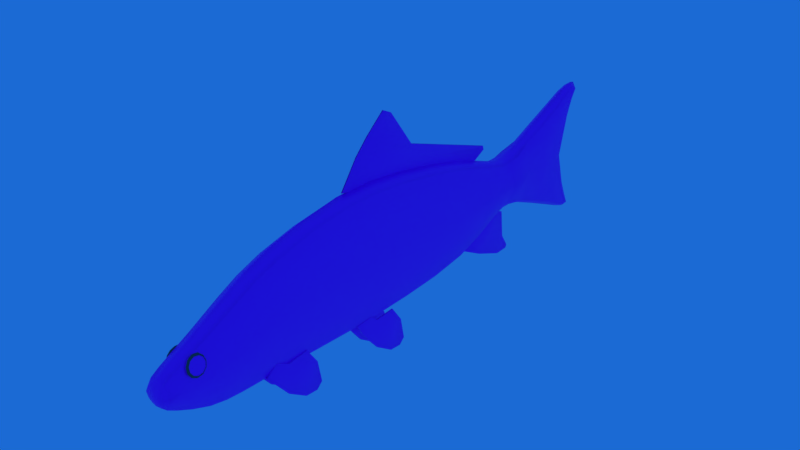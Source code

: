 # Source: carp.blend  (saved by Blender 3.1.7; exported with 4.5.12 LTS)
import bpy
from mathutils import Matrix  # noqa: F401  (used for matrix-valued properties, if any)

bpy.ops.wm.read_factory_settings(use_empty=True)
scene = bpy.context.scene
scene.name = 'Scene'

# ---- collections
col_collection_1 = bpy.data.collections.new('Collection 1'); scene.collection.children.link(col_collection_1)

# ---- images (referenced by path relative to the original .blend; pixels are not part of the script)
import os
ASSET_DIR = os.environ.get("B2B_ASSET_DIR", "")  # directory of the original .blend (textures are referenced by path, not embedded)
HERE = os.path.dirname(os.path.abspath(__file__))  # packed textures are extracted next to this script under _unpacked/

def load_image(name, relpath, width, height, colorspace="sRGB"):
    """Load a texture the original file referenced (path relative to the .blend, or extracted next to this script)."""
    p = next((c for c in (os.path.join(HERE, relpath), os.path.join(ASSET_DIR, relpath)) if relpath and os.path.exists(c)), "")
    if p:
        img = bpy.data.images.load(p, check_existing=True)
        img.name = name
    else:  # same state as the original file: an image datablock whose file is absent (Cycles renders it pink)
        img = bpy.data.images.new(name, width, height)
        img.source = "FILE"
        img.filepath = "//" + (relpath or name)
    img.colorspace_settings.name = colorspace
    return img
img_fish_texture_png = load_image('fish_texture.png', 'fish_texture.png', 1024, 1024, 'sRGB')
img_fish_texture_png_001 = load_image('fish_texture.png.001', 'fish_texture.png', 1024, 1024, 'sRGB')

# ---- materials (node trees are filled in below, after node groups)
mat_material_001 = bpy.data.materials.new('Material.001')
mat_material_001.use_transparent_shadow = False
mat_material_002 = bpy.data.materials.new('Material.002')
mat_material_002.use_transparent_shadow = False
mat_material_003 = bpy.data.materials.new('Material.003')
mat_material_003.use_transparent_shadow = False
mat_material_004 = bpy.data.materials.new('Material.004')
mat_material_004.use_transparent_shadow = False
mat_material_005 = bpy.data.materials.new('Material.005')
mat_material_005.use_transparent_shadow = False

# ---- material node trees
mat_material_001.use_nodes = True; mat_material_001.node_tree.nodes.clear()
_N = mat_material_001.node_tree.nodes; _L = mat_material_001.node_tree.links
n0 = _N.new('ShaderNodeBsdfPrincipled'); n0.name = 'Principled BSDF'; n0.location = (10, 300)
n0.distribution = 'GGX'
n0.subsurface_method = 'RANDOM_WALK_SKIN'
n0.inputs[3].default_value = 1.45
n0.inputs[27].default_value = (0.0, 0.0, 0.0, 1.0)
n0.inputs[28].default_value = 1.0
n1 = _N.new('ShaderNodeOutputMaterial'); n1.name = 'Material Output'; n1.location = (300, 300)
n2 = _N.new('ShaderNodeTexImage'); n2.name = 'Image Texture'; n2.location = (-280, 280)
n2.image = img_fish_texture_png
_L.new(n0.outputs[0], n1.inputs[0])
_L.new(n2.outputs[0], n0.inputs[0])
n1.is_active_output = True
mat_material_002.use_nodes = True; mat_material_002.node_tree.nodes.clear()
_N = mat_material_002.node_tree.nodes; _L = mat_material_002.node_tree.links
n0 = _N.new('ShaderNodeBsdfPrincipled'); n0.name = 'Principled BSDF'; n0.location = (10, 300)
n0.distribution = 'GGX'
n0.subsurface_method = 'RANDOM_WALK_SKIN'
n0.inputs[0].default_value = (0.1022, 0.1046, 0.08022, 1.0)
n0.inputs[3].default_value = 1.45
n0.inputs[27].default_value = (0.0, 0.0, 0.0, 1.0)
n0.inputs[28].default_value = 1.0
n1 = _N.new('ShaderNodeOutputMaterial'); n1.name = 'Material Output'; n1.location = (300, 300)
_L.new(n0.outputs[0], n1.inputs[0])
n1.is_active_output = True
mat_material_003.use_nodes = True; mat_material_003.node_tree.nodes.clear()
_N = mat_material_003.node_tree.nodes; _L = mat_material_003.node_tree.links
n0 = _N.new('ShaderNodeBsdfPrincipled'); n0.name = 'Principled BSDF'; n0.location = (10, 300)
n0.distribution = 'GGX'
n0.subsurface_method = 'RANDOM_WALK_SKIN'
n0.inputs[3].default_value = 1.45
n0.inputs[27].default_value = (0.0, 0.0, 0.0, 1.0)
n0.inputs[28].default_value = 1.0
n1 = _N.new('ShaderNodeOutputMaterial'); n1.name = 'Material Output'; n1.location = (300, 300)
n2 = _N.new('ShaderNodeTexImage'); n2.name = 'Image Texture'; n2.location = (-280, 280)
n2.image = img_fish_texture_png
_L.new(n0.outputs[0], n1.inputs[0])
_L.new(n2.outputs[0], n0.inputs[0])
n1.is_active_output = True
mat_material_004.use_nodes = True; mat_material_004.node_tree.nodes.clear()
_N = mat_material_004.node_tree.nodes; _L = mat_material_004.node_tree.links
n0 = _N.new('ShaderNodeBsdfPrincipled'); n0.name = 'Principled BSDF'; n0.location = (10, 300)
n0.distribution = 'GGX'
n0.subsurface_method = 'RANDOM_WALK_SKIN'
n0.inputs[3].default_value = 1.45
n0.inputs[27].default_value = (0.0, 0.0, 0.0, 1.0)
n0.inputs[28].default_value = 1.0
n1 = _N.new('ShaderNodeOutputMaterial'); n1.name = 'Material Output'; n1.location = (300, 300)
n2 = _N.new('ShaderNodeTexImage'); n2.name = 'Image Texture'; n2.location = (-280, 280)
n2.image = img_fish_texture_png_001
_L.new(n0.outputs[0], n1.inputs[0])
_L.new(n2.outputs[0], n0.inputs[0])
n1.is_active_output = True
mat_material_005.use_nodes = True; mat_material_005.node_tree.nodes.clear()
_N = mat_material_005.node_tree.nodes; _L = mat_material_005.node_tree.links
n0 = _N.new('ShaderNodeBsdfPrincipled'); n0.name = 'Principled BSDF'; n0.location = (10, 300)
n0.distribution = 'GGX'
n0.subsurface_method = 'RANDOM_WALK_SKIN'
n0.inputs[0].default_value = (0.1022, 0.1046, 0.08022, 1.0)
n0.inputs[3].default_value = 1.45
n0.inputs[27].default_value = (0.0, 0.0, 0.0, 1.0)
n0.inputs[28].default_value = 1.0
n1 = _N.new('ShaderNodeOutputMaterial'); n1.name = 'Material Output'; n1.location = (300, 300)
_L.new(n0.outputs[0], n1.inputs[0])
n1.is_active_output = True

# ---- world
world_world = bpy.data.worlds.new('World'); scene.world = world_world
world_world.color = (0.01098, 0.1444, 0.6619)
world_world.use_sun_shadow = False
world_world.sun_shadow_jitter_overblur = 0.0
world_world.cycles.sampling_method = 'MANUAL'

# ---- meshes
me_cube = bpy.data.meshes.new('Cube')
me_cube.from_pydata([(0.0882, 11.41, 6.659), (0.0882, 10.34, 5.162), (0.0882, 21.87, 3.645), (0.0882, 20.94, 3.16), (0.0882, 12.2, 7.466), (0.0882, 21.8, 3.884), (0.0882, 15.29, 5.54), (0.0882, 14.27, 4.419), (0.0882, 15.56, 6.045), (0.0882, 13.4, 8.482), (0.0882, 13.98, 8.198), (0.3986, 21.67, -2.802), (0.3986, 23.77, -0.8711), (0.3986, 20.02, -1.943), (0.3986, 22.63, -0.4359), (0.3986, 23.5, -3.525), (0.3986, 23.95, -2.54), (0.3986, 24.34, -3.5), (0.3986, 24.44, -3.313), (1.817, 12.12, -4.181), (1.817, 13.37, -2.432), (1.763, 10.6, -2.211), (1.763, 11.67, -2.134), (1.638, 11.47, -3.42), (1.638, 12.19, -2.57), (1.817, 13.22, -4.901), (1.817, 14.04, -3.371), (1.817, 13.96, -4.951), (1.817, 14.29, -4.621), (1.965, 5.637, -3.537), (1.965, 6.938, -1.72), (1.965, 4.277, -1.956), (1.965, 4.945, -1.426), (1.965, 4.957, -2.746), (1.965, 5.713, -1.864), (1.965, 6.779, -4.285), (1.965, 7.634, -2.696), (1.965, 7.547, -4.336), (1.965, 7.893, -3.994), (1.788e-07, 2.235e-07, -1.513), (-1.49e-07, -2.98e-07, 1.513), (1.902, -5.96e-07, 0.7565), (-6.557e-07, -1.299, 0.7309), (1.49e-06, 1.915, -2.143), (2.143, 1.915, -0.9712), (1.788e-06, 1.915, 2.545), (1.514e-05, 7.587, 4.751), (5.841e-06, 3.968, -2.314), (6.199e-06, 3.968, 3.644), (2.26, 3.968, -0.8244), (2.26, 7.587, -0.7219), (1.478e-05, 7.587, -2.546), (2.515e-05, 12.29, -2.725), (2.551e-05, 12.29, 5.118), (2.26, 12.29, -0.7645), (4.482e-05, 21.12, 3.216), (3.552e-05, 17.01, -2.502), (3.588e-05, 17.01, 4.399), (2.26, 17.01, -0.7768), (2.26, 21.12, -0.2523), (4.447e-05, 21.12, -1.408), (5.376e-05, 27.08, -1.596), (4.953e-05, 24.52, -0.6104), (4.989e-05, 24.52, 2.683), (2.331, 24.52, 0.213), (2.196, 23.24, 0.2826), (4.846e-05, 23.24, 2.514), (4.816e-05, 23.24, -0.4613), (1.409, 29.86, -1.814), (5.409e-05, 27.08, 3.781), (1.743, 27.08, -0.2515), (1.743, 27.08, 2.437), (2.196, 23.24, 1.771), (2.331, 24.52, 1.86), (2.26, 21.12, 2.06), (2.26, 17.01, 2.674), (2.26, 12.29, 3.157), (2.26, 7.587, 2.927), (2.26, 3.968, 2.155), (2.143, 1.915, 1.373), (1.788e-07, -1.299, -0.7608), (1.902, -2.086e-07, -0.7565), (6.04e-05, 30.98, 5.066), (5.883e-05, 29.87, 4.956), (1.409, 29.92, 3.976), (5.87e-05, 29.97, 2.996), (5.854e-05, 30.87, -3.021), (5.771e-05, 29.82, -2.786), (5.784e-05, 29.91, -0.8432), (-4.47e-07, -1.598, 0.2309), (0.0, -1.598, -0.2608), (1.779, -1.299, -0.3804), (1.779, -1.299, 0.3655), (1.427, -1.118e-08, -1.324), (4.768e-07, 0.9788, -1.927), (2.025, 0.9788, 1.039), (1.788e-07, -0.8247, -1.068), (1.81, -0.8247, 0.5305), (1.427, -6.258e-07, 1.324), (5.886e-07, 0.9788, 2.028), (-5.29e-07, -0.8247, 1.061), (3.263e-06, 2.886, -2.244), (2.231, 2.886, 1.748), (3.606e-06, 2.886, 3.079), (1.607, 1.915, -1.85), (1.607, 1.915, 2.252), (9.567e-06, 5.442, -2.399), (2.26, 5.442, 2.559), (9.924e-06, 5.442, 4.211), (1.695, 3.968, -1.941), (1.695, 3.968, 3.272), (2.035e-05, 10.0, -2.681), (2.26, 10.0, 3.16), (2.071e-05, 10.0, 5.106), (1.695, 7.587, 4.295), (1.695, 7.587, -2.09), (2.995e-05, 14.58, -2.669), (2.26, 14.58, 2.976), (3.031e-05, 14.58, 4.858), (1.695, 12.29, -2.235), (1.695, 12.29, 4.627), (4.074e-05, 19.29, -2.117), (2.26, 19.29, 2.339), (4.11e-05, 19.29, 3.824), (1.695, 17.01, -2.071), (1.695, 17.01, 3.968), (4.688e-05, 22.45, -0.7364), (2.244, 22.45, 1.862), (4.722e-05, 22.45, 2.728), (1.695, 21.12, 2.927), (1.695, 21.12, -1.119), (5.178e-05, 25.55, -0.9696), (1.656, 25.55, 2.068), (5.208e-05, 25.55, 3.08), (1.647, 23.24, -0.2754), (1.748, 24.52, 2.477), (1.748, 24.52, -0.4046), (1.647, 23.24, 2.328), (2.198, 23.81, 1.774), (4.914e-05, 23.81, 2.518), (4.886e-05, 23.81, -0.4603), (5.638e-05, 28.65, -2.273), (1.625, 28.68, 3.046), (5.694e-05, 28.67, 4.501), (1.307, 27.08, -1.26), (1.307, 27.08, 3.445), (2.025, 0.9788, -0.9385), (1.81, -0.8247, -0.5342), (2.231, 2.886, -0.9135), (2.26, 5.442, -0.7463), (2.26, 10.0, -0.7338), (2.26, 14.58, -0.7877), (2.26, 19.29, -0.6317), (2.244, 22.45, 0.1297), (1.656, 25.55, 0.04287), (2.198, 23.81, 0.2844), (1.625, 28.66, -0.8205), (2.293, 27.08, 1.093), (6.722e-05, 29.4, 1.108), (2.89, 23.24, 1.027), (3.067, 24.52, 1.036), (2.974, 21.12, 0.9038), (2.974, 17.01, 0.9485), (2.974, 12.29, 1.196), (2.974, 7.587, 1.103), (2.974, 3.968, 0.6651), (2.82, 1.915, 0.2009), (1.334, -1.299, -0.6657), (2.503, -3.815e-06, -1.192e-07), (1.057, 30.72, 4.793), (6.005e-05, 30.66, 5.145), (5.996e-05, 30.78, 4.442), (1.057, 29.88, 4.711), (1.057, 29.96, 3.241), (5.831e-05, 30.56, -3.06), (1.057, 30.62, -2.719), (5.841e-05, 30.67, -2.379), (1.057, 29.83, -2.543), (1.057, 29.9, -1.086), (1.341e-07, -1.523, -0.5162), (1.334, -1.523, 0.2645), (-6.035e-07, -1.523, 0.4714), (1.334, -1.523, -0.2907), (-8.735e-06, -1.598, -0.007475), (1.334, -1.299, 0.6395), (2.34, -1.299, -0.003738), (1.518, 0.9788, -1.68), (1.357, -0.8247, -0.9349), (1.518, 0.9788, 1.78), (1.357, -0.8247, 0.9284), (1.673, 2.886, -1.912), (1.673, 2.886, 2.746), (1.695, 5.442, -1.986), (1.695, 5.442, 3.798), (1.695, 10.0, -2.194), (1.695, 10.0, 4.62), (1.695, 14.58, -2.199), (1.695, 14.58, 4.387), (1.695, 19.29, -1.746), (1.695, 19.29, 3.453), (1.683, 22.45, -0.5199), (1.683, 22.45, 2.512), (1.242, 25.55, -0.7164), (1.242, 25.55, 2.827), (1.648, 23.81, -0.2741), (1.648, 23.81, 2.332), (1.219, 28.65, -1.91), (1.219, 28.67, 4.137), (2.664, 0.9788, 0.05022), (2.381, -0.8248, -0.0009345), (2.935, 2.886, 0.4174), (2.974, 5.442, 0.9062), (2.974, 10.0, 1.213), (2.974, 14.58, 1.094), (2.974, 19.29, 0.8536), (2.953, 22.45, 0.9959), (2.178, 25.55, 1.055), (2.892, 23.81, 1.029), (1.9, 28.9, 1.12), (0.7831, 30.47, 4.956), (0.7831, 30.55, 4.207), (0.7831, 30.39, -2.852), (0.7831, 30.46, -2.117), (0.9882, -1.465, -0.4987), (0.9882, -1.465, 0.4638), (1.755, -1.523, -0.006541), (1.964, 0.8713, 0.8999), (2.178, 0.7806, 0.5997), (2.323, 0.5375, 0.3948), (2.355, 0.2192, 0.3503), (2.263, -0.07344, 0.4803), (2.076, -0.2473, 0.7435), (1.853, -0.2473, 1.056), (1.666, -0.07344, 1.32), (1.574, 0.2192, 1.449), (1.605, 0.5375, 1.405), (1.751, 0.7806, 1.2), (2.26, 0.7621, 0.9237), (2.432, 0.6888, 0.6808), (2.55, 0.492, 0.515), (2.576, 0.2344, 0.479), (2.454, -0.01214, 0.5841), (2.303, -0.1529, 0.7971), (2.123, -0.1529, 1.05), (1.972, -0.01214, 1.263), (1.897, 0.2246, 1.368), (1.969, 0.492, 1.332), (2.087, 0.6888, 1.167), (1.667, 0.7621, 0.8761), (1.839, 0.6888, 0.6332), (1.957, 0.492, 0.4674), (1.983, 0.2344, 0.4313), (1.861, -0.01214, 0.5365), (1.71, -0.1529, 0.7495), (1.53, -0.1529, 1.003), (1.379, -0.01214, 1.216), (1.304, 0.2246, 1.321), (1.376, 0.492, 1.285), (1.494, 0.6888, 1.119), (1.381, 0.8388, 0.8956), (1.582, 0.7534, 0.6125), (1.72, 0.5241, 0.4192), (1.75, 0.2238, 0.3772), (1.662, -0.05221, 0.4998), (1.486, -0.2162, 0.7481), (1.276, -0.2162, 1.043), (1.1, -0.05221, 1.291), (1.013, 0.2238, 1.414), (1.043, 0.5241, 1.372), (1.18, 0.7534, 1.179), (2.203, 0.7606, 0.9181), (2.375, 0.6876, 0.676), (2.493, 0.4916, 0.5109), (2.518, 0.2349, 0.475), (2.397, -0.01074, 0.5797), (2.246, -0.1509, 0.7919), (2.067, -0.1509, 1.044), (1.916, -0.01074, 1.256), (1.842, 0.2252, 1.361), (1.914, 0.4916, 1.325), (2.031, 0.6876, 1.16), (1.804, 0.7359, 0.8731), (1.967, 0.6667, 0.644), (2.078, 0.4812, 0.4876), (2.102, 0.2381, 0.4537), (1.988, 0.005612, 0.5529), (1.845, -0.1271, 0.7537), (1.675, -0.1271, 0.9925), (1.533, 0.005612, 1.193), (1.462, 0.2289, 1.293), (1.53, 0.4812, 1.259), (1.642, 0.6667, 1.102), (1.667, 5.637, -3.537), (1.667, 6.938, -1.72), (1.667, 4.277, -1.956), (1.667, 4.945, -1.426), (1.667, 4.957, -2.746), (1.667, 5.713, -1.864), (1.667, 6.779, -4.285), (1.667, 7.634, -2.696), (1.667, 7.547, -4.336), (1.667, 7.893, -3.994), (1.612, 12.12, -4.181), (1.612, 13.37, -2.432), (1.558, 10.6, -2.211), (1.558, 11.67, -2.134), (1.433, 11.47, -3.42), (1.433, 12.19, -2.57), (1.612, 13.22, -4.901), (1.612, 14.04, -3.372), (1.612, 13.96, -4.951), (1.612, 14.29, -4.621), (0.2402, 21.67, -2.802), (0.2402, 23.77, -0.8711), (0.2402, 20.02, -1.943), (0.2402, 22.63, -0.4359), (0.2402, 23.5, -3.525), (0.2402, 23.95, -2.54), (0.2402, 24.34, -3.5), (0.2402, 24.44, -3.313), (-0.04642, 11.41, 6.659), (-0.04642, 10.34, 5.162), (-0.04642, 21.87, 3.645), (-0.04642, 20.94, 3.16), (-0.04642, 12.2, 7.466), (-0.04642, 21.8, 3.884), (-0.04642, 15.29, 5.54), (-0.04642, 14.27, 4.419), (-0.04642, 15.56, 6.045), (-0.04642, 13.4, 8.482), (-0.04642, 13.98, 8.198)], [], [(6, 2, 3, 7), (6, 8, 5, 2), (0, 4, 8, 6), (0, 6, 7, 1), (4, 9, 10, 8), (11, 13, 14, 12), (12, 16, 15, 11), (16, 18, 17, 15), (23, 21, 22, 24), (19, 23, 24, 20), (20, 26, 25, 19), (26, 28, 27, 25), (33, 31, 32, 34), (29, 33, 34, 30), (30, 36, 35, 29), (36, 38, 37, 35), (39, 94, 186, 93), (39, 93, 187, 96), (40, 98, 188, 99), (40, 100, 189, 98), (41, 168, 208, 95), (41, 95, 188, 98), (41, 98, 189, 97), (41, 97, 209, 168), (42, 184, 189, 100), (42, 181, 224, 184), (43, 104, 186, 94), (43, 101, 190, 104), (44, 166, 208, 146), (44, 146, 186, 104), (44, 104, 190, 148), (44, 148, 210, 166), (45, 99, 188, 105), (45, 105, 191, 103), (46, 108, 193, 114), (46, 114, 195, 113), (47, 109, 190, 101), (47, 106, 192, 109), (48, 103, 191, 110), (48, 110, 193, 108), (49, 165, 210, 148), (49, 148, 190, 109), (49, 109, 192, 149), (49, 149, 211, 165), (50, 164, 211, 149), (50, 149, 192, 115), (50, 115, 194, 150), (50, 150, 212, 164), (51, 115, 192, 106), (51, 111, 194, 115), (52, 119, 194, 111), (52, 116, 196, 119), (53, 113, 195, 120), (53, 120, 197, 118), (54, 163, 212, 150), (54, 150, 194, 119), (54, 119, 196, 151), (54, 151, 213, 163), (55, 123, 199, 129), (55, 129, 201, 128), (56, 124, 196, 116), (56, 121, 198, 124), (57, 118, 197, 125), (57, 125, 199, 123), (58, 162, 213, 151), (58, 151, 196, 124), (58, 124, 198, 152), (58, 152, 214, 162), (59, 161, 214, 152), (59, 152, 198, 130), (59, 130, 200, 153), (59, 153, 215, 161), (60, 130, 198, 121), (60, 126, 200, 130), (61, 144, 202, 131), (61, 141, 206, 144), (62, 136, 204, 140), (62, 131, 202, 136), (63, 139, 205, 135), (63, 135, 203, 133), (64, 160, 217, 155), (64, 155, 204, 136), (64, 136, 202, 154), (64, 154, 216, 160), (65, 159, 215, 153), (65, 153, 200, 134), (65, 134, 204, 155), (65, 155, 217, 159), (66, 128, 201, 137), (66, 137, 205, 139), (67, 134, 200, 126), (67, 140, 204, 134), (68, 178, 218, 156), (68, 156, 206, 177), (68, 177, 221, 175), (68, 175, 222, 178), (69, 133, 203, 145), (69, 145, 207, 143), (70, 157, 216, 154), (70, 154, 202, 144), (70, 144, 206, 156), (70, 156, 218, 157), (71, 145, 203, 132), (71, 132, 216, 157), (71, 157, 218, 142), (71, 142, 207, 145), (72, 137, 201, 127), (72, 127, 215, 159), (72, 159, 217, 138), (72, 138, 205, 137), (73, 135, 205, 138), (73, 138, 217, 160), (73, 160, 216, 132), (73, 132, 203, 135), (74, 129, 199, 122), (74, 122, 214, 161), (74, 161, 215, 127), (74, 127, 201, 129), (75, 125, 197, 117), (75, 117, 213, 162), (75, 162, 214, 122), (75, 122, 199, 125), (76, 120, 195, 112), (76, 112, 212, 163), (76, 163, 213, 117), (76, 117, 197, 120), (77, 114, 193, 107), (77, 107, 211, 164), (77, 164, 212, 112), (77, 112, 195, 114), (78, 110, 191, 102), (78, 102, 210, 165), (78, 165, 211, 107), (78, 107, 193, 110), (79, 105, 188, 95), (79, 95, 208, 166), (79, 166, 210, 102), (79, 102, 191, 105), (80, 96, 187, 167), (80, 167, 223, 179), (81, 93, 186, 146), (81, 146, 208, 168), (81, 168, 209, 147), (81, 147, 187, 93), (82, 170, 219, 169), (82, 169, 220, 171), (83, 143, 207, 172), (83, 172, 219, 170), (84, 172, 207, 142), (84, 142, 218, 173), (84, 173, 220, 169), (84, 169, 219, 172), (85, 173, 218, 158), (85, 171, 220, 173), (86, 176, 222, 175), (86, 175, 221, 174), (87, 177, 206, 141), (87, 174, 221, 177), (88, 158, 218, 178), (88, 178, 222, 176), (89, 183, 225, 180), (89, 180, 224, 181), (90, 179, 223, 182), (90, 182, 225, 183), (91, 167, 187, 147), (91, 147, 209, 185), (91, 185, 225, 182), (91, 182, 223, 167), (92, 185, 209, 97), (92, 97, 189, 184), (92, 184, 224, 180), (92, 180, 225, 185), (227, 226, 237, 238), (234, 233, 244, 245), (231, 230, 241, 242), (228, 227, 238, 239), (235, 234, 245, 246), (232, 231, 242, 243), (229, 228, 239, 240), (236, 235, 246, 247), (233, 232, 243, 244), (230, 229, 240, 241), (226, 236, 247, 237), (227, 249, 248, 226), (234, 256, 255, 233), (231, 253, 252, 230), (228, 250, 249, 227), (235, 257, 256, 234), (232, 254, 253, 231), (229, 251, 250, 228), (236, 258, 257, 235), (233, 255, 254, 232), (230, 252, 251, 229), (226, 248, 258, 236), (247, 258, 248, 237), (237, 248, 249, 238), (238, 249, 250, 239), (239, 250, 251, 240), (240, 251, 252, 241), (246, 257, 258, 247), (245, 256, 257, 246), (243, 254, 255, 244), (242, 253, 254, 243), (253, 231, 241, 252), (244, 255, 256, 245), (253, 242, 241, 252), (260, 259, 270, 271), (267, 266, 277, 278), (264, 263, 274, 275), (261, 260, 271, 272), (268, 267, 278, 279), (265, 264, 275, 276), (262, 261, 272, 273), (269, 268, 279, 280), (266, 265, 276, 277), (263, 262, 273, 274), (259, 269, 280, 270), (260, 282, 281, 259), (267, 289, 288, 266), (264, 286, 285, 263), (261, 283, 282, 260), (268, 290, 289, 267), (265, 287, 286, 264), (262, 284, 283, 261), (269, 291, 290, 268), (266, 288, 287, 265), (263, 285, 284, 262), (259, 281, 291, 269), (286, 264, 274, 285), (271, 270, 280, 279, 278, 277, 276, 275, 274, 273, 272), (296, 297, 295, 294), (292, 293, 297, 296), (293, 292, 298, 299), (299, 298, 300, 301), (32, 31, 294, 295), (37, 38, 301, 300), (33, 29, 292, 296), (31, 33, 296, 294), (35, 37, 300, 298), (29, 35, 298, 292), (30, 34, 297, 293), (38, 36, 299, 301), (34, 32, 295, 297), (36, 30, 293, 299), (306, 307, 305, 304), (302, 303, 307, 306), (303, 302, 308, 309), (309, 308, 310, 311), (24, 22, 305, 307), (26, 20, 303, 309), (22, 21, 304, 305), (27, 28, 311, 310), (23, 19, 302, 306), (21, 23, 306, 304), (25, 27, 310, 308), (19, 25, 308, 302), (20, 24, 307, 303), (28, 26, 309, 311), (312, 313, 315, 314), (313, 312, 316, 317), (317, 316, 318, 319), (11, 15, 316, 312), (14, 13, 314, 315), (15, 17, 318, 316), (16, 12, 313, 317), (12, 14, 315, 313), (13, 11, 312, 314), (18, 16, 317, 319), (17, 18, 319, 318), (326, 327, 323, 322), (326, 322, 325, 328), (320, 326, 328, 324), (320, 321, 327, 326), (324, 328, 330, 329), (3, 2, 322, 323), (9, 4, 324, 329), (0, 1, 321, 320), (1, 7, 327, 321), (2, 5, 325, 322), (10, 9, 329, 330), (7, 3, 323, 327), (5, 8, 328, 325), (4, 0, 320, 324), (8, 10, 330, 328)])
me_cube.polygons.foreach_set('use_smooth', [1, 1, 1, 1, 1, 1, 1, 1, 1, 1, 1, 1, 1, 1, 1, 1, 1, 1, 1, 1, 1, 1, 1, 1, 1, 1, 1, 1, 1, 1, 1, 1, 1, 1, 1, 1, 1, 1, 1, 1, 1, 1, 1, 1, 1, 1, 1, 1, 1, 1, 1, 1, 1, 1, 1, 1, 1, 1, 1, 1, 1, 1, 1, 1, 1, 1, 1, 1, 1, 1, 1, 1, 1, 1, 1, 1, 1, 1, 1, 1, 1, 1, 1, 1, 1, 1, 1, 1, 1, 1, 1, 1, 1, 1, 1, 1, 1, 1, 1, 1, 1, 1, 1, 1, 1, 1, 1, 1, 1, 1, 1, 1, 1, 1, 1, 1, 1, 1, 1, 1, 1, 1, 1, 1, 1, 1, 1, 1, 1, 1, 1, 1, 1, 1, 1, 1, 1, 1, 1, 1, 1, 1, 1, 1, 1, 1, 1, 1, 1, 1, 1, 1, 1, 1, 1, 1, 1, 1, 1, 1, 1, 1, 1, 1, 1, 1, 1, 1, 1, 1, 1, 1, 0, 0, 0, 0, 0, 0, 0, 0, 0, 0, 0, 0, 0, 0, 0, 0, 0, 0, 0, 0, 0, 0, 0, 0, 0, 0, 0, 0, 0, 0, 0, 0, 0, 0, 0, 0, 0, 0, 0, 0, 0, 0, 0, 0, 0, 0, 0, 0, 0, 0, 0, 0, 0, 0, 0, 0, 0, 0, 1, 1, 1, 1, 1, 1, 1, 1, 1, 1, 1, 1, 1, 1, 1, 1, 1, 1, 1, 1, 1, 1, 1, 1, 1, 1, 1, 1, 1, 1, 1, 1, 1, 1, 1, 1, 1, 1, 1, 1, 1, 1, 1, 1, 1, 1, 1, 1, 1, 1, 1, 1, 1, 1])
me_cube.polygons.foreach_set('material_index', [0, 0, 0, 0, 0, 0, 0, 0, 0, 0, 0, 0, 0, 0, 0, 0, 0, 0, 0, 0, 0, 0, 0, 0, 0, 0, 0, 0, 0, 0, 0, 0, 0, 0, 0, 0, 0, 0, 0, 0, 0, 0, 0, 0, 0, 0, 0, 0, 0, 0, 0, 0, 0, 0, 0, 0, 0, 0, 0, 0, 0, 0, 0, 0, 0, 0, 0, 0, 0, 0, 0, 0, 0, 0, 0, 0, 0, 0, 0, 0, 0, 0, 0, 0, 0, 0, 0, 0, 0, 0, 0, 0, 0, 0, 0, 0, 0, 0, 0, 0, 0, 0, 0, 0, 0, 0, 0, 0, 0, 0, 0, 0, 0, 0, 0, 0, 0, 0, 0, 0, 0, 0, 0, 0, 0, 0, 0, 0, 0, 0, 0, 0, 0, 0, 0, 0, 0, 0, 0, 0, 0, 0, 0, 0, 0, 0, 0, 0, 0, 0, 0, 0, 0, 0, 0, 0, 0, 0, 0, 0, 0, 0, 0, 0, 0, 0, 0, 0, 0, 0, 0, 0, 1, 1, 1, 1, 1, 1, 1, 1, 1, 1, 1, 1, 1, 1, 1, 1, 1, 1, 1, 1, 1, 1, 1, 1, 1, 1, 1, 1, 1, 1, 1, 1, 1, 1, 2, 2, 2, 2, 2, 2, 2, 2, 2, 2, 2, 2, 2, 2, 2, 2, 2, 2, 2, 2, 2, 2, 2, 2, 0, 0, 0, 0, 0, 0, 0, 0, 0, 0, 0, 0, 0, 0, 0, 0, 0, 0, 0, 0, 0, 0, 0, 0, 0, 0, 0, 0, 0, 0, 0, 0, 0, 0, 0, 0, 0, 0, 0, 0, 0, 0, 0, 0, 0, 0, 0, 0, 0, 0, 0, 0, 0, 0])
_uv = me_cube.uv_layers.new(name='UVMap')
_uv.uv.foreach_set('vector', [0.5142, 0.7515, 0.6695, 0.6276, 0.6475, 0.596, 0.4901, 0.6782, 0.5142, 0.7515, 0.5205, 0.7845, 0.6678, 0.6433, 0.6695, 0.6276, 0.4225, 0.8246, 0.4412, 0.8773, 0.5205, 0.7845, 0.5142, 0.7515, 0.4225, 0.8246, 0.5142, 0.7515, 0.4901, 0.6782, 0.3972, 0.7268, 0.4412, 0.8773, 0.4695, 0.9438, 0.4831, 0.9252, 0.5205, 0.7845, 0.6649, 0.2063, 0.6258, 0.2624, 0.6875, 0.3609, 0.7143, 0.3325, 0.7143, 0.3325, 0.7187, 0.2234, 0.7081, 0.1591, 0.6649, 0.2063, 0.7187, 0.2234, 0.7302, 0.1729, 0.7279, 0.1607, 0.7081, 0.1591, 0.4238, 0.1659, 0.4083, 0.2157, 0.4235, 0.249, 0.441, 0.2215, 0.4393, 0.1162, 0.4238, 0.1659, 0.441, 0.2215, 0.4688, 0.2305, 0.4688, 0.2305, 0.4847, 0.1691, 0.4652, 0.06916, 0.4393, 0.1162, 0.4847, 0.1691, 0.4906, 0.08745, 0.4827, 0.0659, 0.4652, 0.06916, 0.2701, 0.2099, 0.254, 0.2616, 0.2698, 0.2962, 0.2879, 0.2676, 0.2862, 0.1583, 0.2701, 0.2099, 0.2879, 0.2676, 0.3169, 0.277, 0.3169, 0.277, 0.3333, 0.2132, 0.3131, 0.1094, 0.2862, 0.1583, 0.3333, 0.2132, 0.3394, 0.1284, 0.3313, 0.106, 0.3131, 0.1094, 0.153, 0.2905, 0.1761, 0.2635, 0.1761, 0.2796, 0.153, 0.3029, 0.153, 0.2905, 0.153, 0.3029, 0.1335, 0.3283, 0.1335, 0.3196, 0.153, 0.4883, 0.153, 0.476, 0.1761, 0.5058, 0.1761, 0.5219, 0.153, 0.4883, 0.1335, 0.4588, 0.1335, 0.4501, 0.153, 0.476, 0.153, 0.4389, 0.153, 0.3894, 0.1761, 0.3927, 0.1761, 0.4573, 0.153, 0.4389, 0.1761, 0.4573, 0.1761, 0.5058, 0.153, 0.476, 0.153, 0.4389, 0.153, 0.476, 0.1335, 0.4501, 0.1335, 0.4241, 0.153, 0.4389, 0.1335, 0.4241, 0.1335, 0.3894, 0.153, 0.3894, 0.1223, 0.4372, 0.1223, 0.4312, 0.1335, 0.4501, 0.1335, 0.4588, 0.1223, 0.4372, 0.117, 0.4202, 0.1184, 0.4197, 0.1223, 0.4312, 0.1982, 0.2494, 0.1982, 0.2685, 0.1761, 0.2796, 0.1761, 0.2635, 0.1982, 0.2494, 0.2212, 0.2428, 0.2212, 0.2645, 0.1982, 0.2685, 0.1982, 0.326, 0.1982, 0.4026, 0.1761, 0.3927, 0.1761, 0.3281, 0.1982, 0.326, 0.1761, 0.3281, 0.1761, 0.2796, 0.1982, 0.2685, 0.1982, 0.326, 0.1982, 0.2685, 0.2212, 0.2645, 0.2212, 0.3297, 0.1982, 0.326, 0.2212, 0.3297, 0.2212, 0.4167, 0.1982, 0.4026, 0.1982, 0.5557, 0.1761, 0.5219, 0.1761, 0.5058, 0.1982, 0.5366, 0.1982, 0.5557, 0.1982, 0.5366, 0.2212, 0.5689, 0.2212, 0.5907, 0.3322, 0.6999, 0.2816, 0.6646, 0.2816, 0.6376, 0.3322, 0.6701, 0.3322, 0.6999, 0.3322, 0.6701, 0.3893, 0.6913, 0.3893, 0.7231, 0.2467, 0.2382, 0.2467, 0.2626, 0.2212, 0.2645, 0.2212, 0.2428, 0.2467, 0.2382, 0.2816, 0.2327, 0.2816, 0.2597, 0.2467, 0.2626, 0.2467, 0.6276, 0.2212, 0.5907, 0.2212, 0.5689, 0.2467, 0.6032, 0.2467, 0.6276, 0.2467, 0.6032, 0.2816, 0.6376, 0.2816, 0.6646, 0.2467, 0.3356, 0.2467, 0.4329, 0.2212, 0.4167, 0.2212, 0.3297, 0.2467, 0.3356, 0.2212, 0.3297, 0.2212, 0.2645, 0.2467, 0.2626, 0.2467, 0.3356, 0.2467, 0.2626, 0.2816, 0.2597, 0.2816, 0.3407, 0.2467, 0.3356, 0.2816, 0.3407, 0.2816, 0.4486, 0.2467, 0.4329, 0.3322, 0.3423, 0.3322, 0.4615, 0.2816, 0.4486, 0.2816, 0.3407, 0.3322, 0.3423, 0.2816, 0.3407, 0.2816, 0.2597, 0.3322, 0.2528, 0.3322, 0.3423, 0.3322, 0.2528, 0.3893, 0.2461, 0.3893, 0.3415, 0.3322, 0.3423, 0.3893, 0.3415, 0.3893, 0.4687, 0.3322, 0.4615, 0.3322, 0.223, 0.3322, 0.2528, 0.2816, 0.2597, 0.2816, 0.2327, 0.3322, 0.223, 0.3893, 0.2143, 0.3893, 0.2461, 0.3322, 0.2528, 0.4433, 0.2113, 0.4433, 0.2434, 0.3893, 0.2461, 0.3893, 0.2143, 0.4433, 0.2113, 0.4974, 0.215, 0.4974, 0.2457, 0.4433, 0.2434, 0.4433, 0.7239, 0.3893, 0.7231, 0.3893, 0.6913, 0.4433, 0.6918, 0.4433, 0.7239, 0.4433, 0.6918, 0.4974, 0.6761, 0.4974, 0.7069, 0.4433, 0.3395, 0.4433, 0.4676, 0.3893, 0.4687, 0.3893, 0.3415, 0.4433, 0.3395, 0.3893, 0.3415, 0.3893, 0.2461, 0.4433, 0.2434, 0.4433, 0.3395, 0.4433, 0.2434, 0.4974, 0.2457, 0.4974, 0.338, 0.4433, 0.3395, 0.4974, 0.338, 0.4974, 0.4609, 0.4433, 0.4676, 0.6518, 0.5996, 0.6086, 0.6393, 0.6086, 0.6151, 0.6518, 0.5807, 0.6518, 0.5996, 0.6518, 0.5807, 0.6833, 0.5536, 0.6833, 0.5677, 0.5548, 0.2259, 0.5548, 0.2541, 0.4974, 0.2457, 0.4974, 0.215, 0.5548, 0.2259, 0.6086, 0.2511, 0.6086, 0.2753, 0.5548, 0.2541, 0.5548, 0.6769, 0.4974, 0.7069, 0.4974, 0.6761, 0.5548, 0.6487, 0.5548, 0.6769, 0.5548, 0.6487, 0.6086, 0.6151, 0.6086, 0.6393, 0.5548, 0.3387, 0.5548, 0.4514, 0.4974, 0.4609, 0.4974, 0.338, 0.5548, 0.3387, 0.4974, 0.338, 0.4974, 0.2457, 0.5548, 0.2541, 0.5548, 0.3387, 0.5548, 0.2541, 0.6086, 0.2753, 0.6086, 0.3481, 0.5548, 0.3387, 0.6086, 0.3481, 0.6086, 0.4452, 0.5548, 0.4514, 0.6518, 0.3729, 0.6518, 0.4485, 0.6086, 0.4452, 0.6086, 0.3481, 0.6518, 0.3729, 0.6086, 0.3481, 0.6086, 0.2753, 0.6518, 0.3163, 0.6518, 0.3729, 0.6518, 0.3163, 0.6833, 0.3555, 0.6833, 0.3979, 0.6518, 0.3729, 0.6833, 0.3979, 0.6833, 0.4545, 0.6518, 0.4485, 0.6518, 0.2974, 0.6518, 0.3163, 0.6086, 0.2753, 0.6086, 0.2511, 0.6518, 0.2974, 0.6833, 0.3413, 0.6833, 0.3555, 0.6518, 0.3163, 0.7925, 0.2852, 0.7925, 0.3071, 0.7563, 0.3426, 0.7563, 0.3261, 0.7925, 0.2852, 0.8297, 0.2409, 0.8298, 0.2646, 0.7925, 0.3071, 0.7321, 0.3495, 0.7321, 0.363, 0.7155, 0.3715, 0.7155, 0.3593, 0.7321, 0.3495, 0.7563, 0.3261, 0.7563, 0.3426, 0.7321, 0.363, 0.7321, 0.5648, 0.7155, 0.554, 0.7155, 0.5418, 0.7321, 0.5513, 0.7321, 0.5648, 0.7321, 0.5513, 0.7563, 0.5742, 0.7563, 0.5907, 0.7321, 0.4033, 0.7321, 0.4572, 0.7155, 0.4567, 0.7155, 0.408, 0.7321, 0.4033, 0.7155, 0.408, 0.7155, 0.3715, 0.7321, 0.363, 0.7321, 0.4033, 0.7321, 0.363, 0.7563, 0.3426, 0.7563, 0.3922, 0.7321, 0.4033, 0.7563, 0.3922, 0.7563, 0.4584, 0.7321, 0.4572, 0.7018, 0.4079, 0.7018, 0.4565, 0.6833, 0.4545, 0.6833, 0.3979, 0.7018, 0.4079, 0.6833, 0.3979, 0.6833, 0.3555, 0.7018, 0.3714, 0.7018, 0.4079, 0.7018, 0.3714, 0.7155, 0.3715, 0.7155, 0.408, 0.7018, 0.4079, 0.7155, 0.408, 0.7155, 0.4567, 0.7018, 0.4565, 0.7018, 0.5538, 0.6833, 0.5677, 0.6833, 0.5536, 0.7018, 0.5416, 0.7018, 0.5538, 0.7018, 0.5416, 0.7155, 0.5418, 0.7155, 0.554, 0.7018, 0.3593, 0.7018, 0.3714, 0.6833, 0.3555, 0.6833, 0.3413, 0.7018, 0.3593, 0.7155, 0.3593, 0.7155, 0.3715, 0.7018, 0.3714, 0.8583, 0.2709, 0.8591, 0.3185, 0.8355, 0.4626, 0.83, 0.3358, 0.8583, 0.2709, 0.83, 0.3358, 0.8298, 0.2646, 0.8575, 0.2233, 0.8583, 0.2709, 0.8575, 0.2233, 0.8707, 0.2031, 0.8761, 0.2117, 0.8583, 0.2709, 0.8761, 0.2117, 0.8723, 0.2511, 0.8591, 0.3185, 0.7925, 0.6365, 0.7563, 0.5907, 0.7563, 0.5742, 0.7925, 0.6146, 0.7925, 0.6365, 0.7925, 0.6146, 0.8301, 0.6598, 0.83, 0.6836, 0.7925, 0.373, 0.7925, 0.4608, 0.7563, 0.4584, 0.7563, 0.3922, 0.7925, 0.373, 0.7563, 0.3922, 0.7563, 0.3426, 0.7925, 0.3071, 0.7925, 0.373, 0.7925, 0.3071, 0.8298, 0.2646, 0.83, 0.3358, 0.7925, 0.373, 0.83, 0.3358, 0.8355, 0.4626, 0.7925, 0.4608, 0.7925, 0.5487, 0.7925, 0.6146, 0.7563, 0.5742, 0.7563, 0.5246, 0.7925, 0.5487, 0.7563, 0.5246, 0.7563, 0.4584, 0.7925, 0.4608, 0.7925, 0.5487, 0.7925, 0.4608, 0.8355, 0.4626, 0.8303, 0.5885, 0.7925, 0.5487, 0.8303, 0.5885, 0.8301, 0.6598, 0.7925, 0.6146, 0.7018, 0.5051, 0.7018, 0.5416, 0.6833, 0.5536, 0.6833, 0.5111, 0.7018, 0.5051, 0.6833, 0.5111, 0.6833, 0.4545, 0.7018, 0.4565, 0.7018, 0.5051, 0.7018, 0.4565, 0.7155, 0.4567, 0.7155, 0.5053, 0.7018, 0.5051, 0.7155, 0.5053, 0.7155, 0.5418, 0.7018, 0.5416, 0.7321, 0.511, 0.7321, 0.5513, 0.7155, 0.5418, 0.7155, 0.5053, 0.7321, 0.511, 0.7155, 0.5053, 0.7155, 0.4567, 0.7321, 0.4572, 0.7321, 0.511, 0.7321, 0.4572, 0.7563, 0.4584, 0.7563, 0.5246, 0.7321, 0.511, 0.7563, 0.5246, 0.7563, 0.5742, 0.7321, 0.5513, 0.6518, 0.524, 0.6518, 0.5807, 0.6086, 0.6151, 0.6086, 0.5423, 0.6518, 0.524, 0.6086, 0.5423, 0.6086, 0.4452, 0.6518, 0.4485, 0.6518, 0.524, 0.6518, 0.4485, 0.6833, 0.4545, 0.6833, 0.5111, 0.6518, 0.524, 0.6833, 0.5111, 0.6833, 0.5536, 0.6518, 0.5807, 0.5548, 0.5642, 0.5548, 0.6487, 0.4974, 0.6761, 0.4974, 0.5839, 0.5548, 0.5642, 0.4974, 0.5839, 0.4974, 0.4609, 0.5548, 0.4514, 0.5548, 0.5642, 0.5548, 0.4514, 0.6086, 0.4452, 0.6086, 0.5423, 0.5548, 0.5642, 0.6086, 0.5423, 0.6086, 0.6151, 0.5548, 0.6487, 0.4433, 0.5957, 0.4433, 0.6918, 0.3893, 0.6913, 0.3893, 0.5959, 0.4433, 0.5957, 0.3893, 0.5959, 0.3893, 0.4687, 0.4433, 0.4676, 0.4433, 0.5957, 0.4433, 0.4676, 0.4974, 0.4609, 0.4974, 0.5839, 0.4433, 0.5957, 0.4974, 0.5839, 0.4974, 0.6761, 0.4433, 0.6918, 0.3322, 0.5807, 0.3322, 0.6701, 0.2816, 0.6376, 0.2816, 0.5566, 0.3322, 0.5807, 0.2816, 0.5566, 0.2816, 0.4486, 0.3322, 0.4615, 0.3322, 0.5807, 0.3322, 0.4615, 0.3893, 0.4687, 0.3893, 0.5959, 0.3322, 0.5807, 0.3893, 0.5959, 0.3893, 0.6913, 0.3322, 0.6701, 0.2467, 0.5302, 0.2467, 0.6032, 0.2212, 0.5689, 0.2212, 0.5037, 0.2467, 0.5302, 0.2212, 0.5037, 0.2212, 0.4167, 0.2467, 0.4329, 0.2467, 0.5302, 0.2467, 0.4329, 0.2816, 0.4486, 0.2816, 0.5566, 0.2467, 0.5302, 0.2816, 0.5566, 0.2816, 0.6376, 0.2467, 0.6032, 0.1982, 0.4792, 0.1982, 0.5366, 0.1761, 0.5058, 0.1761, 0.4573, 0.1982, 0.4792, 0.1761, 0.4573, 0.1761, 0.3927, 0.1982, 0.4026, 0.1982, 0.4792, 0.1982, 0.4026, 0.2212, 0.4167, 0.2212, 0.5037, 0.1982, 0.4792, 0.2212, 0.5037, 0.2212, 0.5689, 0.1982, 0.5366, 0.1223, 0.3397, 0.1335, 0.3196, 0.1335, 0.3283, 0.1223, 0.3459, 0.1223, 0.3397, 0.1223, 0.3459, 0.1184, 0.3568, 0.117, 0.3557, 0.153, 0.34, 0.153, 0.3029, 0.1761, 0.2796, 0.1761, 0.3281, 0.153, 0.34, 0.1761, 0.3281, 0.1761, 0.3927, 0.153, 0.3894, 0.153, 0.34, 0.153, 0.3894, 0.1335, 0.3894, 0.1335, 0.3545, 0.153, 0.34, 0.1335, 0.3545, 0.1335, 0.3283, 0.153, 0.3029, 0.8848, 0.7205, 0.877, 0.7257, 0.8727, 0.7133, 0.8785, 0.7027, 0.8848, 0.7205, 0.8785, 0.7027, 0.8745, 0.6644, 0.88, 0.6797, 0.8585, 0.7133, 0.83, 0.6836, 0.8301, 0.6598, 0.8588, 0.6973, 0.8585, 0.7133, 0.8588, 0.6973, 0.8727, 0.7133, 0.877, 0.7257, 0.8597, 0.6493, 0.8588, 0.6973, 0.8301, 0.6598, 0.8303, 0.5885, 0.8597, 0.6493, 0.8303, 0.5885, 0.8355, 0.4626, 0.8605, 0.6012, 0.8597, 0.6493, 0.8605, 0.6012, 0.8745, 0.6644, 0.8785, 0.7027, 0.8597, 0.6493, 0.8785, 0.7027, 0.8727, 0.7133, 0.8588, 0.6973, 0.8522, 0.5808, 0.8519, 0.5968, 0.8269, 0.4582, 0.8387, 0.4574, 0.8608, 0.5852, 0.88, 0.6797, 0.8745, 0.6644, 0.8605, 0.6012, 0.882, 0.192, 0.8774, 0.234, 0.8723, 0.2511, 0.8761, 0.2117, 0.882, 0.192, 0.8761, 0.2117, 0.8707, 0.2031, 0.8748, 0.1895, 0.8572, 0.2074, 0.8575, 0.2233, 0.8298, 0.2646, 0.8297, 0.2409, 0.8572, 0.2074, 0.8748, 0.1895, 0.8707, 0.2031, 0.8575, 0.2233, 0.8502, 0.3248, 0.8382, 0.4523, 0.8263, 0.4531, 0.8499, 0.3089, 0.8594, 0.3343, 0.8591, 0.3185, 0.8723, 0.2511, 0.8774, 0.234, 0.1153, 0.4045, 0.1153, 0.3889, 0.117, 0.389, 0.117, 0.4067, 0.1153, 0.4045, 0.117, 0.4067, 0.1184, 0.4197, 0.117, 0.4202, 0.1153, 0.3724, 0.117, 0.3557, 0.1184, 0.3568, 0.117, 0.3704, 0.1153, 0.3724, 0.117, 0.3704, 0.117, 0.389, 0.1153, 0.3889, 0.1223, 0.3646, 0.1223, 0.3459, 0.1335, 0.3283, 0.1335, 0.3545, 0.1223, 0.3646, 0.1335, 0.3545, 0.1335, 0.3894, 0.1223, 0.3892, 0.1223, 0.3646, 0.1223, 0.3892, 0.117, 0.389, 0.117, 0.3704, 0.1223, 0.3646, 0.117, 0.3704, 0.1184, 0.3568, 0.1223, 0.3459, 0.1223, 0.4133, 0.1223, 0.3892, 0.1335, 0.3894, 0.1335, 0.4241, 0.1223, 0.4133, 0.1335, 0.4241, 0.1335, 0.4501, 0.1223, 0.4312, 0.1223, 0.4133, 0.1223, 0.4312, 0.1184, 0.4197, 0.117, 0.4067, 0.1223, 0.4133, 0.117, 0.4067, 0.117, 0.389, 0.1223, 0.3892, 0.1755, 0.4529, 0.1755, 0.4563, 0.1754, 0.4556, 0.1754, 0.4529, 0.1751, 0.4581, 0.175, 0.4552, 0.1751, 0.4548, 0.1752, 0.4572, 0.1751, 0.4488, 0.1752, 0.4474, 0.1753, 0.4485, 0.1752, 0.4497, 0.1755, 0.4496, 0.1755, 0.4529, 0.1754, 0.4529, 0.1754, 0.4503, 0.1752, 0.4595, 0.1751, 0.4581, 0.1752, 0.4572, 0.1753, 0.4583, 0.175, 0.4517, 0.1751, 0.4488, 0.1752, 0.4497, 0.1751, 0.452, 0.1755, 0.4474, 0.1755, 0.4496, 0.1754, 0.4503, 0.1754, 0.4484, 0.176, 0.4508, 0.176, 0.4474, 0.1761, 0.4475, 0.1761, 0.4502, 0.175, 0.4552, 0.175, 0.4517, 0.1751, 0.452, 0.1751, 0.4548, 0.1759, 0.4507, 0.1759, 0.454, 0.1759, 0.4534, 0.1759, 0.4506, 0.176, 0.4532, 0.176, 0.4508, 0.1761, 0.4502, 0.1761, 0.4522, 0.1755, 0.4529, 0.1755, 0.4529, 0.1755, 0.4556, 0.1755, 0.4563, 0.1753, 0.4488, 0.1754, 0.4497, 0.1753, 0.4521, 0.1753, 0.4518, 0.1759, 0.4474, 0.176, 0.4479, 0.176, 0.4506, 0.1759, 0.4507, 0.1755, 0.4496, 0.1755, 0.4503, 0.1755, 0.4529, 0.1755, 0.4529, 0.1754, 0.4474, 0.1754, 0.4485, 0.1754, 0.4497, 0.1753, 0.4488, 0.1753, 0.4552, 0.1754, 0.4549, 0.1754, 0.4572, 0.1754, 0.4581, 0.1755, 0.4474, 0.1755, 0.4484, 0.1755, 0.4503, 0.1755, 0.4496, 0.176, 0.4508, 0.176, 0.4502, 0.176, 0.4475, 0.176, 0.4474, 0.1753, 0.4518, 0.1753, 0.4521, 0.1754, 0.4549, 0.1753, 0.4552, 0.1759, 0.4507, 0.176, 0.4506, 0.176, 0.4533, 0.1759, 0.454, 0.1755, 0.4563, 0.1755, 0.4556, 0.1755, 0.4574, 0.1755, 0.4585, 0.1757, 0.4526, 0.1758, 0.4526, 0.1758, 0.455, 0.1757, 0.455, 0.1762, 0.4527, 0.1761, 0.4527, 0.1761, 0.45, 0.1762, 0.45, 0.1762, 0.45, 0.1761, 0.45, 0.1761, 0.4474, 0.1762, 0.4474, 0.1756, 0.4474, 0.1757, 0.4474, 0.1757, 0.4496, 0.1755, 0.4496, 0.1755, 0.4496, 0.1757, 0.4496, 0.1757, 0.4525, 0.1756, 0.4525, 0.1757, 0.4498, 0.1758, 0.4498, 0.1758, 0.4526, 0.1757, 0.4526, 0.1757, 0.4474, 0.1758, 0.4474, 0.1758, 0.4498, 0.1757, 0.4498, 0.1759, 0.4525, 0.1758, 0.4525, 0.1758, 0.4497, 0.1759, 0.4497, 0.1759, 0.4549, 0.1758, 0.4549, 0.1758, 0.4525, 0.1759, 0.4525, 0.1757, 0.4549, 0.1756, 0.4556, 0.1756, 0.4525, 0.1757, 0.4525, 0.1759, 0.4497, 0.1758, 0.4497, 0.1758, 0.4474, 0.1759, 0.4474, 0.1757, 0.4549, 0.1756, 0.4549, 0.1756, 0.4525, 0.1757, 0.4525, 0.1743, 0.4235, 0.1766, 0.4476, 0.1738, 0.4484, 0.1718, 0.4286, 0.1597, 0.4886, 0.1523, 0.4827, 0.1532, 0.4789, 0.1596, 0.4835, 0.1379, 0.4122, 0.1489, 0.4054, 0.1489, 0.4143, 0.1459, 0.4423, 0.1674, 0.4064, 0.1743, 0.4235, 0.1718, 0.4286, 0.1662, 0.4144, 0.1676, 0.484, 0.1597, 0.4886, 0.1596, 0.4835, 0.1665, 0.4787, 0.1466, 0.4676, 0.141, 0.4312, 0.1459, 0.4423, 0.1486, 0.4654, 0.1584, 0.4011, 0.1674, 0.4064, 0.1662, 0.4144, 0.1583, 0.4107, 0.1739, 0.4697, 0.1676, 0.484, 0.1665, 0.4787, 0.1717, 0.4667, 0.1523, 0.4827, 0.1466, 0.4676, 0.1486, 0.4654, 0.1532, 0.4789, 0.1489, 0.4054, 0.1584, 0.4011, 0.1583, 0.4107, 0.1489, 0.4143, 0.1766, 0.4476, 0.1739, 0.4697, 0.1717, 0.4667, 0.1738, 0.4484, 0.1743, 0.4235, 0.181, 0.4123, 0.183, 0.4488, 0.1766, 0.4476, 0.1597, 0.4886, 0.159, 0.5036, 0.1494, 0.4942, 0.1523, 0.4827, 0.1379, 0.4122, 0.1376, 0.3958, 0.1475, 0.3905, 0.1489, 0.4054, 0.1674, 0.4064, 0.1701, 0.3905, 0.181, 0.4123, 0.1743, 0.4235, 0.1676, 0.484, 0.1698, 0.4974, 0.159, 0.5036, 0.1597, 0.4886, 0.1466, 0.4676, 0.1429, 0.4753, 0.1375, 0.4522, 0.141, 0.4312, 0.1584, 0.4011, 0.1584, 0.3857, 0.1701, 0.3905, 0.1674, 0.4064, 0.1739, 0.4697, 0.1786, 0.479, 0.1698, 0.4974, 0.1676, 0.484, 0.1523, 0.4827, 0.1494, 0.4942, 0.1429, 0.4753, 0.1466, 0.4676, 0.1489, 0.4054, 0.1475, 0.3905, 0.1584, 0.3857, 0.1584, 0.4011, 0.1766, 0.4476, 0.183, 0.4488, 0.1786, 0.479, 0.1739, 0.4697, 0.1376, 0.3958, 0.1351, 0.3808, 0.1462, 0.375, 0.1475, 0.3905, 0.1718, 0.4286, 0.1738, 0.4484, 0.1717, 0.4667, 0.1665, 0.4787, 0.1596, 0.4835, 0.1532, 0.4789, 0.1486, 0.4654, 0.1459, 0.4423, 0.1489, 0.4143, 0.1583, 0.4107, 0.1662, 0.4144, 0.2701, 0.2099, 0.2879, 0.2676, 0.2698, 0.2962, 0.254, 0.2616, 0.2862, 0.1583, 0.3169, 0.277, 0.2879, 0.2676, 0.2701, 0.2099, 0.3169, 0.277, 0.2862, 0.1583, 0.3131, 0.1094, 0.3333, 0.2132, 0.3333, 0.2132, 0.3131, 0.1094, 0.3313, 0.106, 0.3394, 0.1284, 0.2698, 0.2962, 0.254, 0.2616, 0.254, 0.2616, 0.2698, 0.2962, 0.3313, 0.106, 0.3394, 0.1284, 0.3394, 0.1284, 0.3313, 0.106, 0.2701, 0.2099, 0.2862, 0.1583, 0.2862, 0.1583, 0.2701, 0.2099, 0.254, 0.2616, 0.2701, 0.2099, 0.2701, 0.2099, 0.254, 0.2616, 0.3131, 0.1094, 0.3313, 0.106, 0.3313, 0.106, 0.3131, 0.1094, 0.2862, 0.1583, 0.3131, 0.1094, 0.3131, 0.1094, 0.2862, 0.1583, 0.3169, 0.277, 0.2879, 0.2676, 0.2879, 0.2676, 0.3169, 0.277, 0.3394, 0.1284, 0.3333, 0.2132, 0.3333, 0.2132, 0.3394, 0.1284, 0.2879, 0.2676, 0.2698, 0.2962, 0.2698, 0.2962, 0.2879, 0.2676, 0.3333, 0.2132, 0.3169, 0.277, 0.3169, 0.277, 0.3333, 0.2132, 0.4238, 0.1659, 0.441, 0.2215, 0.4235, 0.249, 0.4083, 0.2157, 0.4393, 0.1162, 0.4688, 0.2305, 0.441, 0.2215, 0.4238, 0.1659, 0.4688, 0.2305, 0.4393, 0.1162, 0.4652, 0.06916, 0.4847, 0.1691, 0.4847, 0.1691, 0.4652, 0.06916, 0.4827, 0.0659, 0.4906, 0.08745, 0.441, 0.2215, 0.4235, 0.249, 0.4235, 0.249, 0.441, 0.2215, 0.4847, 0.1691, 0.4688, 0.2305, 0.4688, 0.2305, 0.4847, 0.1691, 0.4235, 0.249, 0.4083, 0.2157, 0.4083, 0.2157, 0.4235, 0.249, 0.4827, 0.0659, 0.4906, 0.08745, 0.4906, 0.08745, 0.4827, 0.0659, 0.4238, 0.1659, 0.4393, 0.1162, 0.4393, 0.1162, 0.4238, 0.1659, 0.4083, 0.2157, 0.4238, 0.1659, 0.4238, 0.1659, 0.4083, 0.2157, 0.4652, 0.06916, 0.4827, 0.0659, 0.4827, 0.0659, 0.4652, 0.06916, 0.4393, 0.1162, 0.4652, 0.06916, 0.4652, 0.06916, 0.4393, 0.1162, 0.4688, 0.2305, 0.441, 0.2215, 0.441, 0.2215, 0.4688, 0.2305, 0.4906, 0.08745, 0.4847, 0.1691, 0.4847, 0.1691, 0.4906, 0.08745, 0.6649, 0.2063, 0.7143, 0.3325, 0.6875, 0.3609, 0.6258, 0.2624, 0.7143, 0.3325, 0.6649, 0.2063, 0.7081, 0.1591, 0.7187, 0.2234, 0.7187, 0.2234, 0.7081, 0.1591, 0.7279, 0.1607, 0.7302, 0.1729, 0.6649, 0.2063, 0.7081, 0.1591, 0.7081, 0.1591, 0.6649, 0.2063, 0.6875, 0.3609, 0.6258, 0.2624, 0.6258, 0.2624, 0.6875, 0.3609, 0.7081, 0.1591, 0.7279, 0.1607, 0.7279, 0.1607, 0.7081, 0.1591, 0.7187, 0.2234, 0.7143, 0.3325, 0.7143, 0.3325, 0.7187, 0.2234, 0.7143, 0.3325, 0.6875, 0.3609, 0.6875, 0.3609, 0.7143, 0.3325, 0.6258, 0.2624, 0.6649, 0.2063, 0.6649, 0.2063, 0.6258, 0.2624, 0.7302, 0.1729, 0.7187, 0.2234, 0.7187, 0.2234, 0.7302, 0.1729, 0.7279, 0.1607, 0.7302, 0.1729, 0.7302, 0.1729, 0.7279, 0.1607, 0.5142, 0.7515, 0.4901, 0.6782, 0.6475, 0.596, 0.6695, 0.6276, 0.5142, 0.7515, 0.6695, 0.6276, 0.6678, 0.6433, 0.5205, 0.7845, 0.4225, 0.8246, 0.5142, 0.7515, 0.5205, 0.7845, 0.4412, 0.8773, 0.4225, 0.8246, 0.3972, 0.7268, 0.4901, 0.6782, 0.5142, 0.7515, 0.4412, 0.8773, 0.5205, 0.7845, 0.4831, 0.9252, 0.4695, 0.9438, 0.6475, 0.596, 0.6695, 0.6276, 0.6695, 0.6276, 0.6475, 0.596, 0.4695, 0.9438, 0.4412, 0.8773, 0.4412, 0.8773, 0.4695, 0.9438, 0.4225, 0.8246, 0.3972, 0.7268, 0.3972, 0.7268, 0.4225, 0.8246, 0.3972, 0.7268, 0.4901, 0.6782, 0.4901, 0.6782, 0.3972, 0.7268, 0.6695, 0.6276, 0.6678, 0.6433, 0.6678, 0.6433, 0.6695, 0.6276, 0.4831, 0.9252, 0.4695, 0.9438, 0.4695, 0.9438, 0.4831, 0.9252, 0.4901, 0.6782, 0.6475, 0.596, 0.6475, 0.596, 0.4901, 0.6782, 0.6678, 0.6433, 0.5205, 0.7845, 0.5205, 0.7845, 0.6678, 0.6433, 0.4412, 0.8773, 0.4225, 0.8246, 0.4225, 0.8246, 0.4412, 0.8773, 0.5205, 0.7845, 0.4831, 0.9252, 0.4831, 0.9252, 0.5205, 0.7845])
me_cube.materials.append(mat_material_001)
me_cube.materials.append(mat_material_002)
me_cube.materials.append(mat_material_003)
me_cube.materials.append(mat_material_004)
me_cube.materials.append(mat_material_005)
me_cube.use_remesh_preserve_volume = False
me_cube.use_remesh_preserve_attributes = False
me_cube.use_mirror_vertex_groups = False
me_cube.update()
arm_armature = bpy.data.armatures.new('Armature')  # bones are not reproduced

# ---- objects
ob_armature = bpy.data.objects.new('Armature', arm_armature)
ob_fish = bpy.data.objects.new('fish', me_cube)

# ---- transforms, parenting, visibility, modifiers, constraints
ob_armature.location = (-2.602, -3.037, -0.02563)
ob_fish.parent = ob_armature
ob_fish.matrix_parent_inverse = Matrix(((1.0, -0.0, 0.0, 2.602), (-0.0, 1.0, -0.0, 3.037), (-0.0, -0.0, 1.0, 0.02563), (-0.0, 0.0, -0.0, 1.0)))
ob_fish.location = (-2.59, -2.949, -0.1054)
ob_fish.scale = (0.05222, 0.1553, 0.1553)
ob_fish.lock_rotations_4d = False
ob_fish.empty_display_type = 'ARROWS'
ob_fish.lineart.crease_threshold = 0.0
_vg = ob_fish.vertex_groups.new(name='Bone')
for _i, _w in zip([0, 1, 2, 3, 4, 5, 6, 7, 8, 9, 10, 11, 12, 13, 14, 15, 16, 17, 18, 19, 20, 21, 22, 23, 24, 25, 26, 27, 28, 29, 30, 31, 32, 33, 34, 35, 36, 37, 38, 39, 40, 41, 42, 43, 44, 45, 46, 47, 48, 49, 50, 51, 52, 53, 54, 55, 56, 57, 58, 59, 60, 62, 63, 64, 65, 66, 67, 72, 73, 74, 75, 76, 77, 78, 79, 80, 81, 89, 90, 91, 92, 93, 94, 95, 96, 97, 98, 99, 100, 101, 102, 103, 104, 105, 106, 107, 108, 109, 110, 111, 112, 113, 114, 115, 116, 117, 118, 119, 120, 121, 122, 123, 124, 125, 126, 127, 128, 129, 130, 131, 132, 133, 134, 135, 136, 137, 138, 139, 140, 146, 147, 148, 149, 150, 151, 152, 153, 155, 159, 160, 161, 162, 163, 164, 165, 166, 167, 168, 179, 180, 181, 182, 183, 184, 185, 186, 187, 188, 189, 190, 191, 192, 193, 194, 195, 196, 197, 198, 199, 200, 201, 202, 203, 204, 205, 208, 209, 210, 211, 212, 213, 214, 215, 217, 223, 224, 225, 226, 227, 228, 229, 230, 231, 232, 233, 234, 235, 236, 237, 238, 239, 240, 241, 242, 243, 244, 245, 246, 247, 248, 249, 250, 251, 252, 253, 254, 255, 256, 257, 258, 259, 260, 261, 262, 263, 264, 265, 266, 267, 268, 269, 270, 271, 272, 273, 274, 275, 276, 277, 278, 279, 280, 281, 282, 283, 284, 285, 286, 287, 288, 289, 290, 291, 292, 293, 294, 295, 296, 297, 298, 299, 300, 301, 302, 303, 304, 305, 306, 307, 308, 309, 310, 311, 312, 313, 314, 315, 316, 317, 318, 319, 320, 321, 322, 323, 324, 325, 326, 327, 328, 329, 330], [0.9842, 0.9847, 0.894, 0.9307, 0.9825, 0.895, 0.9848, 0.9893, 0.9834, 0.9796, 0.9789, 0.9701, 0.9715, 0.9715, 0.9874, 0.9511, 0.9523, 0.9499, 0.9498, 1.0, 1.0, 1.0, 1.0, 1.0, 1.0, 1.0, 1.0, 1.0, 1.0, 1.0, 1.0, 1.0, 1.0, 1.0, 1.0, 1.0, 1.0, 1.0, 1.0, 1.0, 1.0, 1.0, 1.0, 1.0, 1.0, 1.0, 1.0, 1.0, 1.0, 1.0, 1.0, 1.0, 0.9999, 0.9998, 1.0, 0.9639, 0.9982, 0.9976, 0.9991, 0.9798, 0.966, 0.1534, 0.158, 0.09351, 0.7347, 0.6592, 0.6651, 0.7284, 0.09858, 0.981, 0.9988, 0.9999, 1.0, 1.0, 1.0, 1.0, 1.0, 1.0, 1.0, 1.0, 1.0, 1.0, 1.0, 1.0, 1.0, 1.0, 1.0, 1.0, 1.0, 1.0, 1.0, 1.0, 1.0, 1.0, 1.0, 1.0, 1.0, 1.0, 1.0, 1.0, 1.0, 0.9999, 1.0, 1.0, 0.9996, 0.9997, 0.9994, 0.9999, 0.9998, 0.993, 0.9957, 0.9918, 0.9984, 0.998, 0.8807, 0.9153, 0.872, 0.9706, 0.9718, 0.02897, 0.005461, 0.03404, 0.6992, 0.1273, 0.1226, 0.6921, 0.2849, 0.3472, 0.3454, 1.0, 1.0, 1.0, 1.0, 1.0, 0.9998, 0.9955, 0.9172, 0.2802, 0.7454, 0.08144, 0.9896, 0.9998, 1.0, 1.0, 1.0, 1.0, 1.0, 1.0, 1.0, 1.0, 1.0, 1.0, 1.0, 1.0, 1.0, 1.0, 1.0, 1.0, 1.0, 1.0, 1.0, 1.0, 1.0, 1.0, 0.9999, 0.9996, 0.9994, 0.9931, 0.9926, 0.8989, 0.8925, 0.02372, 0.03025, 0.3109, 0.3136, 1.0, 1.0, 1.0, 1.0, 1.0, 1.0, 0.9985, 0.9369, 0.2602, 1.0, 1.0, 1.0, 1.0, 1.0, 1.0, 1.0, 1.0, 1.0, 1.0, 1.0, 1.0, 1.0, 1.0, 1.0, 1.0, 1.0, 1.0, 1.0, 1.0, 1.0, 1.0, 1.0, 1.0, 1.0, 1.0, 1.0, 1.0, 1.0, 1.0, 1.0, 1.0, 1.0, 1.0, 1.0, 1.0, 1.0, 1.0, 1.0, 1.0, 1.0, 1.0, 1.0, 1.0, 1.0, 1.0, 1.0, 1.0, 1.0, 1.0, 1.0, 1.0, 1.0, 1.0, 1.0, 1.0, 1.0, 1.0, 1.0, 1.0, 1.0, 1.0, 1.0, 1.0, 1.0, 1.0, 1.0, 1.0, 1.0, 1.0, 1.0, 1.0, 1.0, 1.0, 1.0, 1.0, 1.0, 1.0, 1.0, 1.0, 1.0, 1.0, 1.0, 1.0, 1.0, 1.0, 1.0, 1.0, 1.0, 0.9701, 0.9715, 0.9715, 0.9875, 0.9511, 0.9513, 0.9498, 0.9497, 0.9843, 0.9847, 0.898, 0.9309, 0.9825, 0.8951, 0.9849, 0.9893, 0.9834, 0.9796, 0.9787]): _vg.add([_i], _w, 'REPLACE')
_vg = ob_fish.vertex_groups.new(name='Bone.001')
for _i, _w in zip([2, 3, 5, 11, 12, 13, 15, 16, 17, 18, 55, 60, 61, 62, 63, 64, 65, 66, 67, 68, 69, 70, 71, 72, 73, 82, 83, 84, 85, 86, 87, 88, 126, 127, 128, 129, 130, 131, 132, 133, 134, 135, 136, 137, 138, 139, 140, 141, 142, 143, 144, 145, 153, 154, 155, 156, 157, 158, 159, 160, 169, 170, 171, 172, 173, 174, 175, 176, 177, 178, 200, 201, 202, 203, 204, 205, 206, 207, 215, 216, 217, 218, 219, 220, 221, 222, 312, 313, 314, 316, 317, 318, 319, 322, 323, 325], [0.106, 0.06926, 0.105, 0.009798, 0.006951, 0.007079, 0.04775, 0.04545, 0.05013, 0.05017, 0.02226, 0.01791, 0.9889, 0.8466, 0.842, 0.9065, 0.2653, 0.3408, 0.3349, 0.9975, 0.9872, 0.994, 0.992, 0.2716, 0.9014, 0.9962, 0.9963, 0.9967, 0.9982, 0.9971, 0.9972, 0.9986, 0.1193, 0.08465, 0.128, 0.0087, 0.006335, 0.9605, 0.9723, 0.958, 0.3008, 0.8727, 0.8774, 0.3079, 0.7151, 0.6528, 0.6546, 0.9964, 0.9965, 0.9955, 0.9902, 0.9884, 0.08275, 0.9759, 0.7198, 0.9975, 0.9983, 0.9998, 0.2546, 0.9186, 0.9963, 0.9963, 0.9961, 0.9964, 0.9976, 0.9971, 0.9972, 0.997, 0.9972, 0.9982, 0.1011, 0.1075, 0.9631, 0.9599, 0.6891, 0.6864, 0.9963, 0.9953, 0.06309, 0.9883, 0.7398, 0.9997, 0.9964, 0.9964, 0.9972, 0.9973, 0.009798, 0.007001, 0.007079, 0.04783, 0.04747, 0.05017, 0.05028, 0.102, 0.06911, 0.1049]): _vg.add([_i], _w, 'REPLACE')
_m = ob_fish.modifiers.new('Mirror', 'MIRROR')
_m = ob_fish.modifiers.new('Armature', 'ARMATURE')
_m.object = ob_armature

# ---- collection membership
scene.collection.objects.link(ob_armature)
col_collection_1.objects.link(ob_fish)

# ---- scene / render settings (as saved in the file)
scene.frame_start = 1; scene.frame_end = 250; scene.frame_set(1)
scene.render.engine = 'BLENDER_EEVEE_NEXT'
scene.render.image_settings.color_depth = '16'
scene.render.resolution_percentage = 50
scene.render.dither_intensity = 0.0
scene.cycles.use_denoising = False
scene.cycles.samples = 128
scene.cycles.sampling_pattern = 'TABULATED_SOBOL'
scene.cycles.light_sampling_threshold = 0.0
scene.cycles.use_adaptive_sampling = False
scene.cycles.use_light_tree = False
scene.cycles.blur_glossy = 0.0
scene.cycles.sample_clamp_indirect = 0.0
scene.view_settings.view_transform = 'Standard'
bpy.context.view_layer.update()

# ---- added for rendering (the .blend has no active camera): camera
cam_auto = bpy.data.cameras.new('AutoCamera')
cam_auto.lens = 50.0
cam_auto.sensor_width = 36.0
cam_auto.clip_end = 1000.0
ob_auto_camera = bpy.data.objects.new('AutoCamera', cam_auto)
scene.collection.objects.link(ob_auto_camera)
ob_auto_camera.location = (2.48366, -6.7555, 4.22779)
ob_auto_camera.rotation_euler = (1.09748, -7.21219e-08, 0.694738)
scene.camera = ob_auto_camera
bpy.context.view_layer.update()
